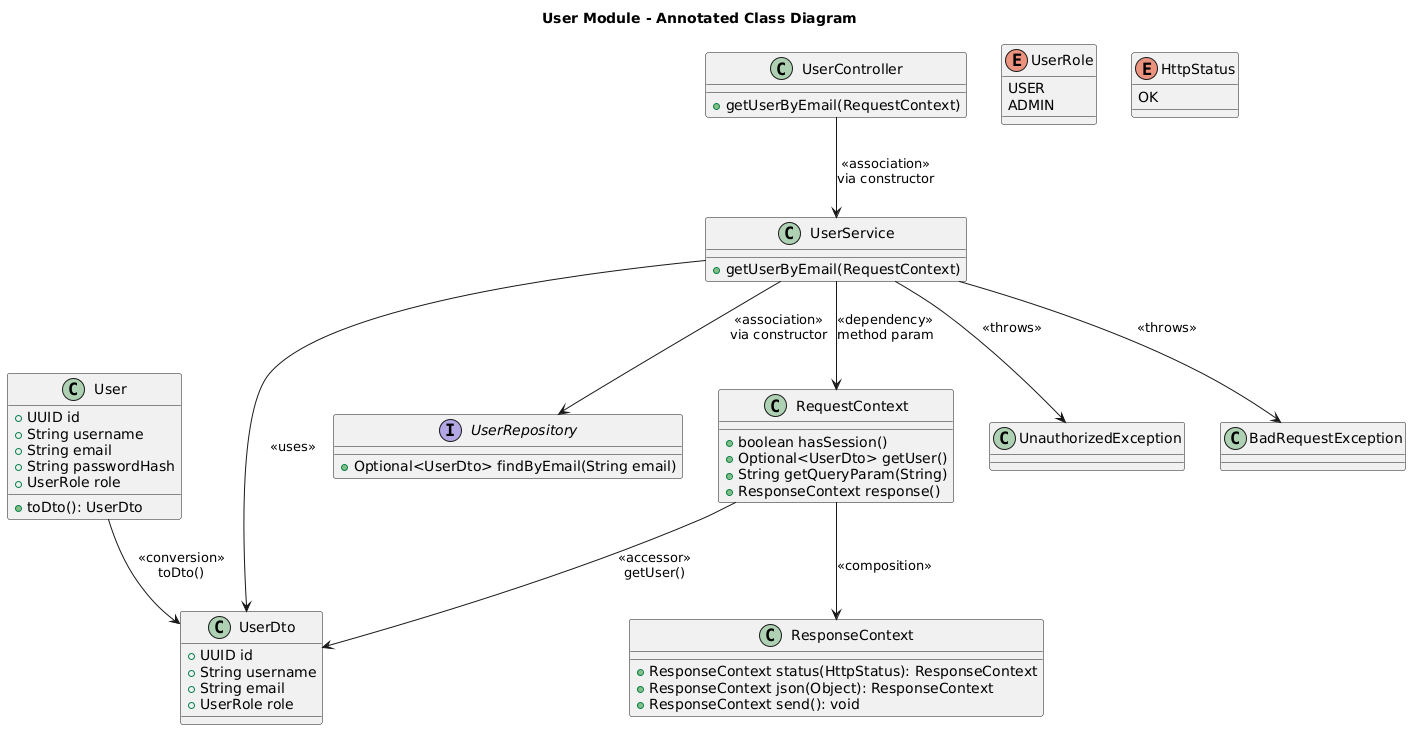

The diagram above was rendered by PlantUML. Its source (embedded in the PNG):
@startuml
title User Module - Annotated Class Diagram

skinparam componentStyle rectangle

' ====== Domain Model ======
class User {
    +UUID id
    +String username
    +String email
    +String passwordHash
    +UserRole role
    +toDto(): UserDto
}

class UserDto {
    +UUID id
    +String username
    +String email
    +UserRole role
}

enum UserRole {
    USER
    ADMIN
}

' ====== Interfaces ======
interface UserRepository {
    +Optional<UserDto> findByEmail(String email)
}

' ====== Core Classes ======
class UserController {
    +getUserByEmail(RequestContext)
}

class UserService {
    +getUserByEmail(RequestContext)
}

' ====== Supporting ======
class RequestContext {
    +boolean hasSession()
    +Optional<UserDto> getUser()
    +String getQueryParam(String)
    +ResponseContext response()
}

class ResponseContext {
    +ResponseContext status(HttpStatus): ResponseContext
    +ResponseContext json(Object): ResponseContext
    +ResponseContext send(): void
}

enum HttpStatus {
    OK
}

' ====== Exceptions ======
class UnauthorizedException
class BadRequestException

' ====== Relationships ======

UserController --> UserService : <<association>>\nvia constructor
UserService --> UserRepository : <<association>>\nvia constructor
UserService --> RequestContext : <<dependency>>\nmethod param
RequestContext --> ResponseContext : <<composition>>
RequestContext --> UserDto : <<accessor>>\ngetUser()
UserService --> UserDto : <<uses>>
UserService --> UnauthorizedException : <<throws>>
UserService --> BadRequestException : <<throws>>
User --> UserDto : <<conversion>>\ntoDto()
@enduml